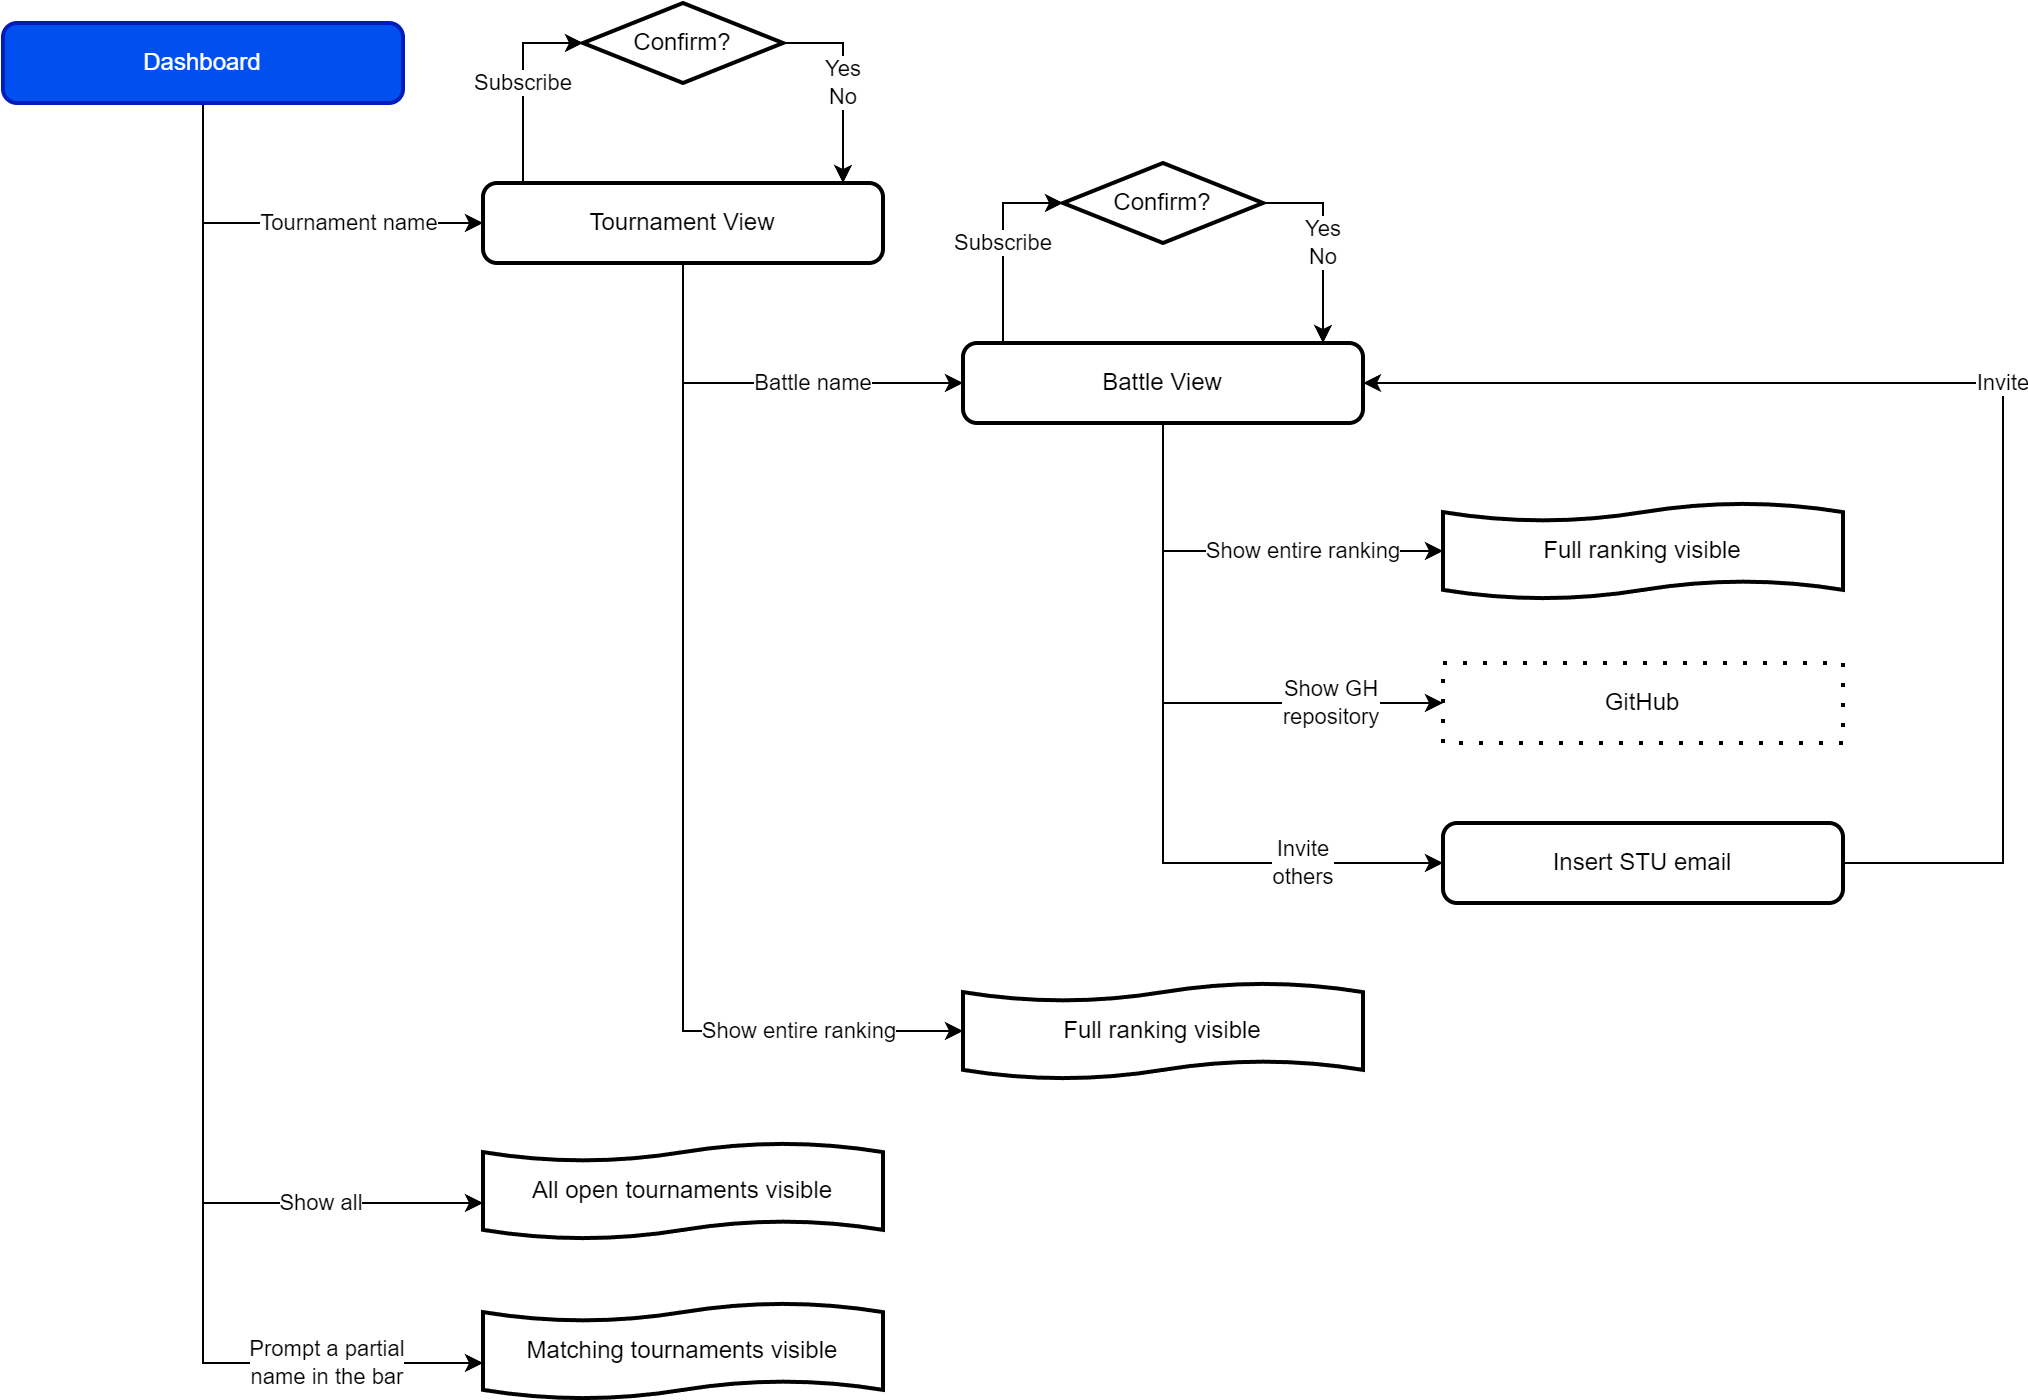

The diagram above was exported from draw.io. Its source (the exported page's mxGraphModel, read from the mxfile embedded in the PNG):
<mxGraphModel dx="1018" dy="604" grid="1" gridSize="10" guides="1" tooltips="1" connect="1" arrows="1" fold="1" page="1" pageScale="1" pageWidth="1654" pageHeight="1169" math="0" shadow="0">
  <root>
    <mxCell id="E2R1L5wMaDELdanxGK0G-0" />
    <mxCell id="E2R1L5wMaDELdanxGK0G-1" parent="E2R1L5wMaDELdanxGK0G-0" />
    <mxCell id="E2R1L5wMaDELdanxGK0G-2" value="Tournament name" style="edgeStyle=orthogonalEdgeStyle;rounded=0;orthogonalLoop=1;jettySize=auto;html=1;" parent="E2R1L5wMaDELdanxGK0G-1" source="E2R1L5wMaDELdanxGK0G-6" target="E2R1L5wMaDELdanxGK0G-12" edge="1">
      <mxGeometry x="0.3334" relative="1" as="geometry">
        <Array as="points">
          <mxPoint x="660" y="340" />
        </Array>
        <mxPoint as="offset" />
      </mxGeometry>
    </mxCell>
    <mxCell id="E2R1L5wMaDELdanxGK0G-4" value="Show all" style="edgeStyle=orthogonalEdgeStyle;rounded=0;orthogonalLoop=1;jettySize=auto;html=1;" parent="E2R1L5wMaDELdanxGK0G-1" source="E2R1L5wMaDELdanxGK0G-6" target="E2R1L5wMaDELdanxGK0G-56" edge="1">
      <mxGeometry x="0.7682" relative="1" as="geometry">
        <Array as="points">
          <mxPoint x="660" y="830" />
        </Array>
        <mxPoint x="-1" as="offset" />
      </mxGeometry>
    </mxCell>
    <mxCell id="ICw34QBCLzTRbADO8IF2-2" value="&lt;span style=&quot;color: rgb(0, 0, 0); font-family: Helvetica; font-size: 11px; font-style: normal; font-variant-ligatures: normal; font-variant-caps: normal; font-weight: 400; letter-spacing: normal; orphans: 2; text-align: center; text-indent: 0px; text-transform: none; widows: 2; word-spacing: 0px; -webkit-text-stroke-width: 0px; background-color: rgb(255, 255, 255); text-decoration-thickness: initial; text-decoration-style: initial; text-decoration-color: initial; float: none; display: inline !important;&quot;&gt;Prompt a partial&lt;/span&gt;&lt;br style=&quot;border-color: var(--border-color); color: rgb(0, 0, 0); font-family: Helvetica; font-size: 11px; font-style: normal; font-variant-ligatures: normal; font-variant-caps: normal; font-weight: 400; letter-spacing: normal; orphans: 2; text-align: center; text-indent: 0px; text-transform: none; widows: 2; word-spacing: 0px; -webkit-text-stroke-width: 0px; text-decoration-thickness: initial; text-decoration-style: initial; text-decoration-color: initial;&quot;&gt;&lt;span style=&quot;color: rgb(0, 0, 0); font-family: Helvetica; font-size: 11px; font-style: normal; font-variant-ligatures: normal; font-variant-caps: normal; font-weight: 400; letter-spacing: normal; orphans: 2; text-align: center; text-indent: 0px; text-transform: none; widows: 2; word-spacing: 0px; -webkit-text-stroke-width: 0px; background-color: rgb(255, 255, 255); text-decoration-thickness: initial; text-decoration-style: initial; text-decoration-color: initial; float: none; display: inline !important;&quot;&gt;name in the bar&lt;/span&gt;" style="edgeStyle=orthogonalEdgeStyle;rounded=0;orthogonalLoop=1;jettySize=auto;html=1;" parent="E2R1L5wMaDELdanxGK0G-1" source="E2R1L5wMaDELdanxGK0G-6" target="ICw34QBCLzTRbADO8IF2-1" edge="1">
      <mxGeometry x="0.7971" relative="1" as="geometry">
        <Array as="points">
          <mxPoint x="660" y="910" />
        </Array>
        <mxPoint as="offset" />
      </mxGeometry>
    </mxCell>
    <mxCell id="E2R1L5wMaDELdanxGK0G-6" value="Dashboard" style="rounded=1;whiteSpace=wrap;html=1;absoluteArcSize=1;arcSize=14;strokeWidth=2;fillColor=#0050ef;fontColor=#ffffff;strokeColor=#001DBC;" parent="E2R1L5wMaDELdanxGK0G-1" vertex="1">
      <mxGeometry x="560" y="240" width="200" height="40" as="geometry" />
    </mxCell>
    <mxCell id="E2R1L5wMaDELdanxGK0G-7" value="Battle name" style="edgeStyle=orthogonalEdgeStyle;rounded=0;orthogonalLoop=1;jettySize=auto;html=1;" parent="E2R1L5wMaDELdanxGK0G-1" source="E2R1L5wMaDELdanxGK0G-12" target="E2R1L5wMaDELdanxGK0G-16" edge="1">
      <mxGeometry x="0.2501" relative="1" as="geometry">
        <Array as="points">
          <mxPoint x="900" y="420" />
        </Array>
        <mxPoint as="offset" />
      </mxGeometry>
    </mxCell>
    <mxCell id="E2R1L5wMaDELdanxGK0G-9" value="Show entire ranking" style="edgeStyle=orthogonalEdgeStyle;rounded=0;orthogonalLoop=1;jettySize=auto;html=1;" parent="E2R1L5wMaDELdanxGK0G-1" source="E2R1L5wMaDELdanxGK0G-12" target="E2R1L5wMaDELdanxGK0G-30" edge="1">
      <mxGeometry x="0.6847" relative="1" as="geometry">
        <Array as="points">
          <mxPoint x="900" y="744" />
        </Array>
        <mxPoint as="offset" />
      </mxGeometry>
    </mxCell>
    <mxCell id="aAxqJ0sYumye9cZwArSc-0" value="Subscribe" style="edgeStyle=orthogonalEdgeStyle;rounded=0;orthogonalLoop=1;jettySize=auto;html=1;" parent="E2R1L5wMaDELdanxGK0G-1" source="E2R1L5wMaDELdanxGK0G-12" target="Um4tT_J3ygnkA86EXSvx-0" edge="1">
      <mxGeometry relative="1" as="geometry">
        <Array as="points">
          <mxPoint x="820" y="250" />
        </Array>
      </mxGeometry>
    </mxCell>
    <mxCell id="E2R1L5wMaDELdanxGK0G-12" value="Tournament View" style="rounded=1;whiteSpace=wrap;html=1;absoluteArcSize=1;arcSize=14;strokeWidth=2;" parent="E2R1L5wMaDELdanxGK0G-1" vertex="1">
      <mxGeometry x="800" y="320" width="200" height="40" as="geometry" />
    </mxCell>
    <mxCell id="E2R1L5wMaDELdanxGK0G-15" value="Show GH&lt;br&gt;repository" style="edgeStyle=orthogonalEdgeStyle;rounded=0;orthogonalLoop=1;jettySize=auto;html=1;" parent="E2R1L5wMaDELdanxGK0G-1" source="E2R1L5wMaDELdanxGK0G-16" target="E2R1L5wMaDELdanxGK0G-29" edge="1">
      <mxGeometry x="0.6" relative="1" as="geometry">
        <Array as="points">
          <mxPoint x="1140" y="580" />
        </Array>
        <mxPoint as="offset" />
      </mxGeometry>
    </mxCell>
    <mxCell id="ICw34QBCLzTRbADO8IF2-6" value="Show entire ranking" style="edgeStyle=orthogonalEdgeStyle;rounded=0;orthogonalLoop=1;jettySize=auto;html=1;" parent="E2R1L5wMaDELdanxGK0G-1" source="E2R1L5wMaDELdanxGK0G-16" target="E2R1L5wMaDELdanxGK0G-20" edge="1">
      <mxGeometry x="0.3137" relative="1" as="geometry">
        <Array as="points">
          <mxPoint x="1140" y="504" />
        </Array>
        <mxPoint as="offset" />
      </mxGeometry>
    </mxCell>
    <mxCell id="V7y2QS47-I9qjhId1W5H-1" value="Invite&lt;br&gt;others" style="edgeStyle=orthogonalEdgeStyle;rounded=0;orthogonalLoop=1;jettySize=auto;html=1;" edge="1" parent="E2R1L5wMaDELdanxGK0G-1" source="E2R1L5wMaDELdanxGK0G-16" target="V7y2QS47-I9qjhId1W5H-0">
      <mxGeometry x="0.6111" relative="1" as="geometry">
        <Array as="points">
          <mxPoint x="1140" y="660" />
        </Array>
        <mxPoint as="offset" />
      </mxGeometry>
    </mxCell>
    <mxCell id="E2R1L5wMaDELdanxGK0G-16" value="Battle View" style="rounded=1;whiteSpace=wrap;html=1;absoluteArcSize=1;arcSize=14;strokeWidth=2;" parent="E2R1L5wMaDELdanxGK0G-1" vertex="1">
      <mxGeometry x="1040" y="400" width="200" height="40" as="geometry" />
    </mxCell>
    <mxCell id="E2R1L5wMaDELdanxGK0G-20" value="Full ranking visible" style="shape=tape;whiteSpace=wrap;html=1;strokeWidth=2;size=0.19" parent="E2R1L5wMaDELdanxGK0G-1" vertex="1">
      <mxGeometry x="1280" y="480" width="200" height="48" as="geometry" />
    </mxCell>
    <mxCell id="E2R1L5wMaDELdanxGK0G-29" value="GitHub" style="rounded=0;whiteSpace=wrap;html=1;absoluteArcSize=1;arcSize=14;strokeWidth=2;dashed=1;dashPattern=1 4;" parent="E2R1L5wMaDELdanxGK0G-1" vertex="1">
      <mxGeometry x="1280" y="560" width="200" height="40" as="geometry" />
    </mxCell>
    <mxCell id="E2R1L5wMaDELdanxGK0G-30" value="Full ranking visible" style="shape=tape;whiteSpace=wrap;html=1;strokeWidth=2;size=0.19" parent="E2R1L5wMaDELdanxGK0G-1" vertex="1">
      <mxGeometry x="1040" y="720" width="200" height="48" as="geometry" />
    </mxCell>
    <mxCell id="E2R1L5wMaDELdanxGK0G-56" value="All open tournaments visible" style="shape=tape;whiteSpace=wrap;html=1;strokeWidth=2;size=0.19" parent="E2R1L5wMaDELdanxGK0G-1" vertex="1">
      <mxGeometry x="800" y="800" width="200" height="48" as="geometry" />
    </mxCell>
    <mxCell id="aAxqJ0sYumye9cZwArSc-1" value="Yes&lt;br&gt;No" style="edgeStyle=orthogonalEdgeStyle;rounded=0;orthogonalLoop=1;jettySize=auto;html=1;" parent="E2R1L5wMaDELdanxGK0G-1" source="Um4tT_J3ygnkA86EXSvx-0" target="E2R1L5wMaDELdanxGK0G-12" edge="1">
      <mxGeometry relative="1" as="geometry">
        <Array as="points">
          <mxPoint x="980" y="250" />
        </Array>
      </mxGeometry>
    </mxCell>
    <mxCell id="Um4tT_J3ygnkA86EXSvx-0" value="Confirm?" style="strokeWidth=2;html=1;shape=mxgraph.flowchart.decision;whiteSpace=wrap;" parent="E2R1L5wMaDELdanxGK0G-1" vertex="1">
      <mxGeometry x="850" y="230" width="100" height="40" as="geometry" />
    </mxCell>
    <mxCell id="ICw34QBCLzTRbADO8IF2-1" value="Matching tournaments visible" style="shape=tape;whiteSpace=wrap;html=1;strokeWidth=2;size=0.19" parent="E2R1L5wMaDELdanxGK0G-1" vertex="1">
      <mxGeometry x="800" y="880" width="200" height="48" as="geometry" />
    </mxCell>
    <mxCell id="ICw34QBCLzTRbADO8IF2-3" value="Subscribe" style="edgeStyle=orthogonalEdgeStyle;rounded=0;orthogonalLoop=1;jettySize=auto;html=1;" parent="E2R1L5wMaDELdanxGK0G-1" source="E2R1L5wMaDELdanxGK0G-16" target="ICw34QBCLzTRbADO8IF2-5" edge="1">
      <mxGeometry relative="1" as="geometry">
        <mxPoint x="1060" y="400" as="sourcePoint" />
        <Array as="points">
          <mxPoint x="1060" y="330" />
        </Array>
      </mxGeometry>
    </mxCell>
    <mxCell id="ICw34QBCLzTRbADO8IF2-4" value="Yes&lt;br&gt;No" style="edgeStyle=orthogonalEdgeStyle;rounded=0;orthogonalLoop=1;jettySize=auto;html=1;" parent="E2R1L5wMaDELdanxGK0G-1" source="ICw34QBCLzTRbADO8IF2-5" target="E2R1L5wMaDELdanxGK0G-16" edge="1">
      <mxGeometry relative="1" as="geometry">
        <mxPoint x="1220" y="400" as="targetPoint" />
        <Array as="points">
          <mxPoint x="1220" y="330" />
        </Array>
      </mxGeometry>
    </mxCell>
    <mxCell id="ICw34QBCLzTRbADO8IF2-5" value="Confirm?" style="strokeWidth=2;html=1;shape=mxgraph.flowchart.decision;whiteSpace=wrap;" parent="E2R1L5wMaDELdanxGK0G-1" vertex="1">
      <mxGeometry x="1090" y="310" width="100" height="40" as="geometry" />
    </mxCell>
    <mxCell id="V7y2QS47-I9qjhId1W5H-2" value="Invite" style="edgeStyle=orthogonalEdgeStyle;rounded=0;orthogonalLoop=1;jettySize=auto;html=1;" edge="1" parent="E2R1L5wMaDELdanxGK0G-1" source="V7y2QS47-I9qjhId1W5H-0" target="E2R1L5wMaDELdanxGK0G-16">
      <mxGeometry relative="1" as="geometry">
        <Array as="points">
          <mxPoint x="1560" y="660" />
          <mxPoint x="1560" y="420" />
        </Array>
      </mxGeometry>
    </mxCell>
    <mxCell id="V7y2QS47-I9qjhId1W5H-0" value="Insert STU email" style="rounded=1;whiteSpace=wrap;html=1;absoluteArcSize=1;arcSize=14;strokeWidth=2;" vertex="1" parent="E2R1L5wMaDELdanxGK0G-1">
      <mxGeometry x="1280" y="640" width="200" height="40" as="geometry" />
    </mxCell>
  </root>
</mxGraphModel>